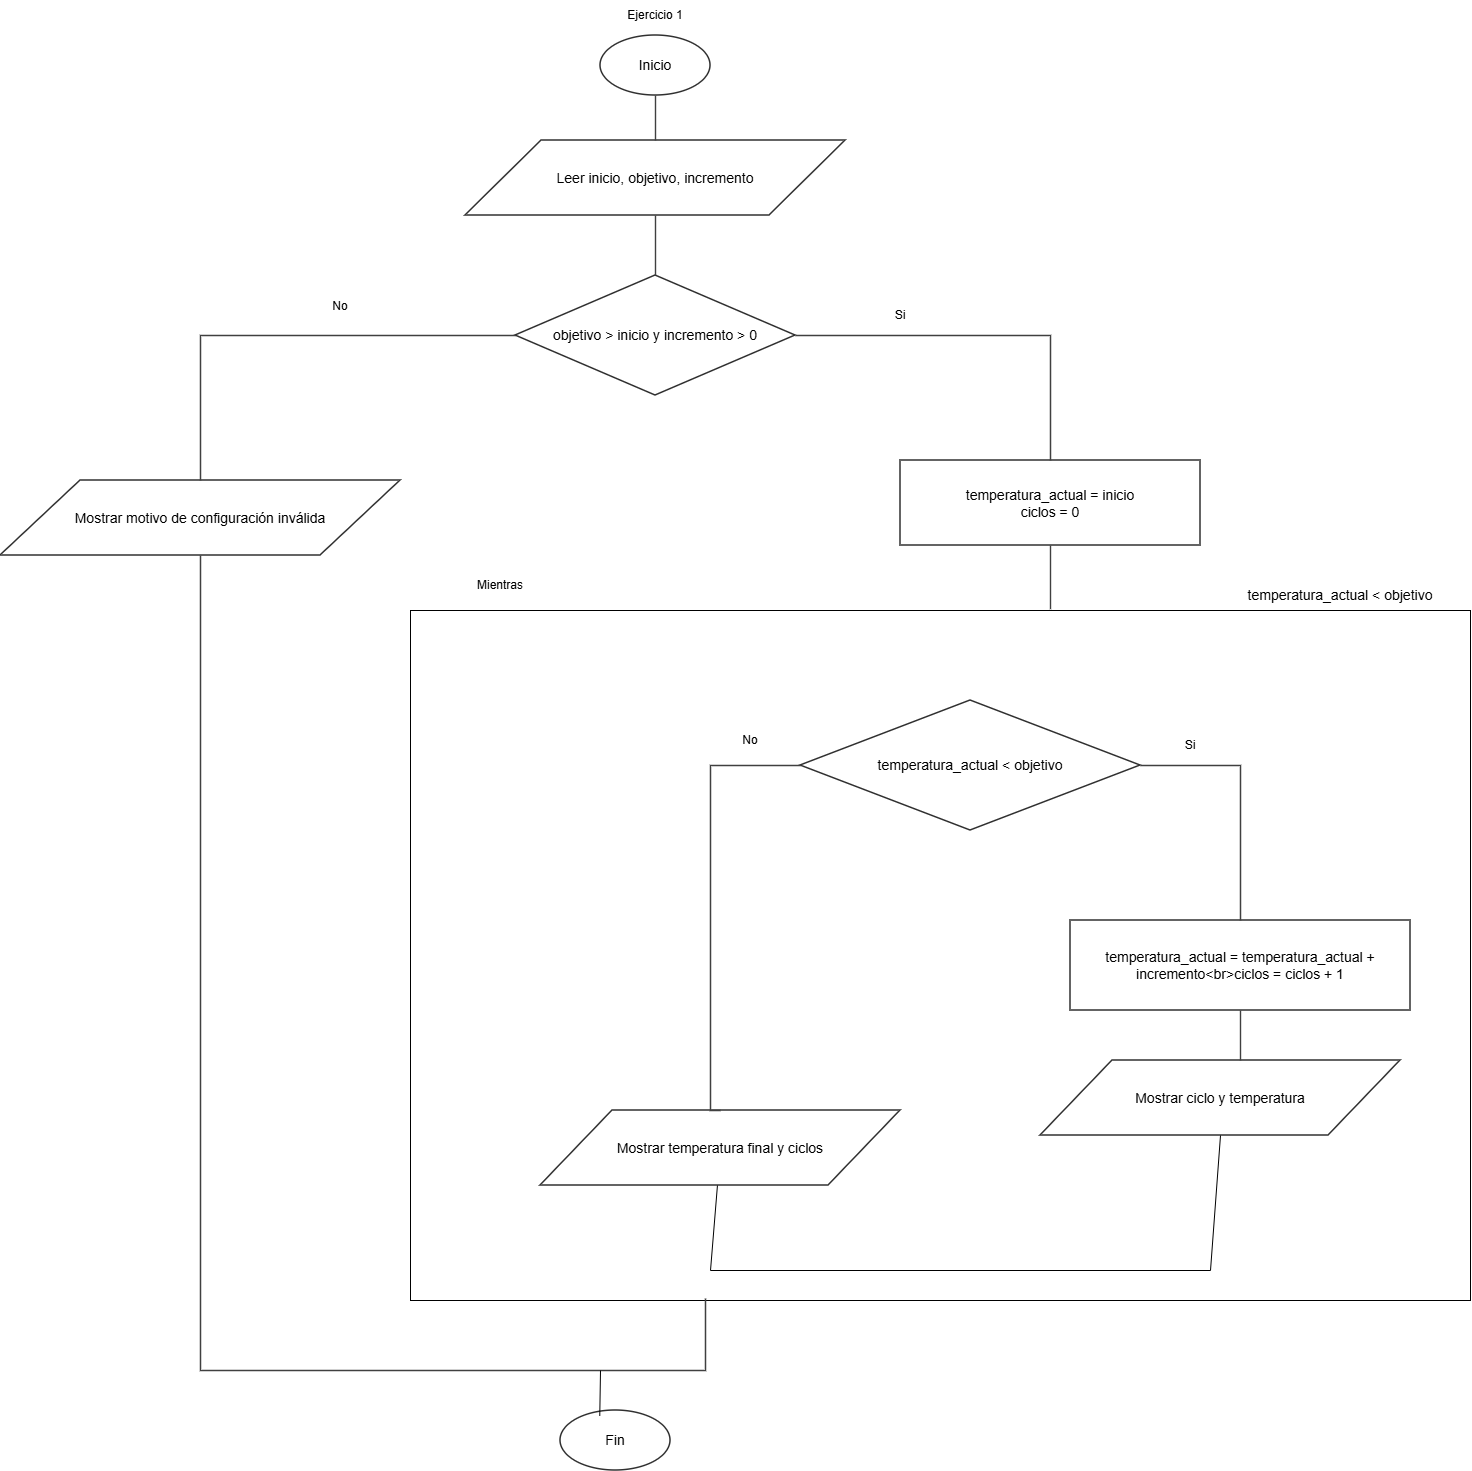

The diagram above was exported from draw.io. Its source (the exported page's mxGraphModel, read from the mxfile embedded in the PNG):
<mxGraphModel dx="1983" dy="775" grid="1" gridSize="10" guides="1" tooltips="1" connect="1" arrows="1" fold="1" page="1" pageScale="1" pageWidth="1800" pageHeight="1510" math="0" shadow="0">
  <root>
    <mxCell id="0" />
    <mxCell id="1" parent="0" />
    <mxCell id="BgooX1uAu7GLPMsC4VLE-10" parent="1" style="rounded=0;whiteSpace=wrap;html=1;" value="" vertex="1">
      <mxGeometry height="690" width="1060" x="560" y="610" as="geometry" />
    </mxCell>
    <mxCell id="n1" parent="1" style="ellipse;whiteSpace=wrap;html=1;align=center;verticalAlign=middle;fontFamily=Arial;fontSize=14;strokeColor=#303030;strokeWidth=1.5;fillColor=#FFFFFF;spacing=8;" value="Inicio" vertex="1">
      <mxGeometry height="60" width="110" x="750" y="35" as="geometry" />
    </mxCell>
    <mxCell id="n2" parent="1" style="shape=parallelogram;perimeter=parallelogramPerimeter;whiteSpace=wrap;html=1;align=center;verticalAlign=middle;fontFamily=Arial;fontSize=14;strokeColor=#303030;strokeWidth=1.5;fillColor=#FFFFFF;spacing=8;" value="Leer inicio, objetivo, incremento" vertex="1">
      <mxGeometry height="75" width="380" x="615" y="140" as="geometry" />
    </mxCell>
    <mxCell id="n3" parent="1" style="rhombus;whiteSpace=wrap;html=1;align=center;verticalAlign=middle;fontFamily=Arial;fontSize=14;strokeColor=#303030;strokeWidth=1.5;fillColor=#FFFFFF;spacing=8;" value="objetivo &amp;gt; inicio y incremento &amp;gt; 0" vertex="1">
      <mxGeometry height="120" width="280" x="665" y="275" as="geometry" />
    </mxCell>
    <mxCell id="n4" parent="1" style="shape=parallelogram;perimeter=parallelogramPerimeter;whiteSpace=wrap;html=1;align=center;verticalAlign=middle;fontFamily=Arial;fontSize=14;strokeColor=#303030;strokeWidth=1.5;fillColor=#FFFFFF;spacing=8;" value="Mostrar motivo de configuración inválida" vertex="1">
      <mxGeometry height="75" width="400" x="150" y="480" as="geometry" />
    </mxCell>
    <mxCell id="n5" parent="1" style="rounded=0;whiteSpace=wrap;html=1;align=center;verticalAlign=middle;fontFamily=Arial;fontSize=14;strokeColor=#303030;strokeWidth=1.5;fillColor=#FFFFFF;spacing=8;" value="temperatura_actual = inicio&lt;div&gt;ciclos = 0&lt;/div&gt;" vertex="1">
      <mxGeometry height="85" width="300" x="1050" y="460" as="geometry" />
    </mxCell>
    <mxCell id="n8" parent="1" style="rhombus;whiteSpace=wrap;html=1;align=center;verticalAlign=middle;fontFamily=Arial;fontSize=14;strokeColor=#303030;strokeWidth=1.5;fillColor=#FFFFFF;spacing=8;" value="temperatura_actual &amp;lt; objetivo" vertex="1">
      <mxGeometry height="130" width="340" x="950" y="700" as="geometry" />
    </mxCell>
    <mxCell id="n9" parent="1" style="rounded=0;whiteSpace=wrap;html=1;align=center;verticalAlign=middle;fontFamily=Arial;fontSize=14;strokeColor=#303030;strokeWidth=1.5;fillColor=#FFFFFF;spacing=8;" value="temperatura_actual = temperatura_actual + incremento&amp;lt;br&amp;gt;ciclos = ciclos + 1" vertex="1">
      <mxGeometry height="90" width="340" x="1220" y="920" as="geometry" />
    </mxCell>
    <mxCell id="n10" parent="1" style="shape=parallelogram;perimeter=parallelogramPerimeter;whiteSpace=wrap;html=1;align=center;verticalAlign=middle;fontFamily=Arial;fontSize=14;strokeColor=#303030;strokeWidth=1.5;fillColor=#FFFFFF;spacing=8;" value="Mostrar ciclo y temperatura" vertex="1">
      <mxGeometry height="75" width="360" x="1190" y="1060" as="geometry" />
    </mxCell>
    <mxCell id="n11" parent="1" style="shape=parallelogram;perimeter=parallelogramPerimeter;whiteSpace=wrap;html=1;align=center;verticalAlign=middle;fontFamily=Arial;fontSize=14;strokeColor=#303030;strokeWidth=1.5;fillColor=#FFFFFF;spacing=8;" value="Mostrar temperatura final y ciclos" vertex="1">
      <mxGeometry height="75" width="360" x="690" y="1110" as="geometry" />
    </mxCell>
    <mxCell id="n12" parent="1" style="ellipse;whiteSpace=wrap;html=1;align=center;verticalAlign=middle;fontFamily=Arial;fontSize=14;strokeColor=#303030;strokeWidth=1.5;fillColor=#FFFFFF;spacing=8;" value="Fin" vertex="1">
      <mxGeometry height="60" width="110" x="710" y="1410" as="geometry" />
    </mxCell>
    <mxCell id="e13" edge="1" parent="1" style="edgeStyle=orthogonalEdgeStyle;rounded=0;html=1;startArrow=none;endArrow=none;strokeColor=#404040;strokeWidth=1.4;">
      <mxGeometry relative="1" as="geometry">
        <mxPoint x="805" y="95" as="sourcePoint" />
        <mxPoint x="805" y="140" as="targetPoint" />
      </mxGeometry>
    </mxCell>
    <mxCell id="e14" edge="1" parent="1" style="edgeStyle=orthogonalEdgeStyle;rounded=0;html=1;startArrow=none;endArrow=none;strokeColor=#404040;strokeWidth=1.4;">
      <mxGeometry relative="1" as="geometry">
        <mxPoint x="805" y="215" as="sourcePoint" />
        <mxPoint x="805" y="275" as="targetPoint" />
      </mxGeometry>
    </mxCell>
    <mxCell id="e15" edge="1" parent="1" style="edgeStyle=orthogonalEdgeStyle;rounded=0;html=1;startArrow=none;endArrow=none;strokeColor=#404040;strokeWidth=1.4;">
      <mxGeometry relative="1" as="geometry">
        <Array as="points">
          <mxPoint x="350" y="335" />
        </Array>
        <mxPoint x="665" y="335" as="sourcePoint" />
        <mxPoint x="350" y="480" as="targetPoint" />
      </mxGeometry>
    </mxCell>
    <mxCell id="e17" edge="1" parent="1" style="edgeStyle=orthogonalEdgeStyle;rounded=0;html=1;startArrow=none;endArrow=none;strokeColor=#404040;strokeWidth=1.4;">
      <mxGeometry relative="1" as="geometry">
        <Array as="points">
          <mxPoint x="1200" y="335" />
        </Array>
        <mxPoint x="945" y="335" as="sourcePoint" />
        <mxPoint x="1200" y="460" as="targetPoint" />
      </mxGeometry>
    </mxCell>
    <mxCell id="e19" edge="1" parent="1" style="edgeStyle=orthogonalEdgeStyle;rounded=0;html=1;startArrow=none;endArrow=none;strokeColor=#404040;strokeWidth=1.4;entryX=0.59;entryY=-0.002;entryDx=0;entryDy=0;entryPerimeter=0;">
      <mxGeometry relative="1" as="geometry">
        <Array as="points" />
        <mxPoint x="1200" y="545" as="sourcePoint" />
        <mxPoint x="1200" y="608.7" as="targetPoint" />
      </mxGeometry>
    </mxCell>
    <mxCell id="e20" edge="1" parent="1" style="edgeStyle=orthogonalEdgeStyle;rounded=0;html=1;startArrow=none;endArrow=none;strokeColor=#404040;strokeWidth=1.4;">
      <mxGeometry relative="1" as="geometry">
        <Array as="points">
          <mxPoint x="1390" y="765" />
        </Array>
        <mxPoint x="1290" y="765" as="sourcePoint" />
        <mxPoint x="1390" y="920" as="targetPoint" />
      </mxGeometry>
    </mxCell>
    <mxCell id="e22" edge="1" parent="1" style="edgeStyle=orthogonalEdgeStyle;rounded=0;html=1;startArrow=none;endArrow=none;strokeColor=#404040;strokeWidth=1.4;">
      <mxGeometry relative="1" as="geometry">
        <mxPoint x="1390" y="1010" as="sourcePoint" />
        <mxPoint x="1390" y="1060" as="targetPoint" />
      </mxGeometry>
    </mxCell>
    <mxCell id="e24" edge="1" parent="1" style="edgeStyle=orthogonalEdgeStyle;rounded=0;html=1;startArrow=none;endArrow=none;strokeColor=#404040;strokeWidth=1.4;entryX=0.5;entryY=0;entryDx=0;entryDy=0;" target="n11">
      <mxGeometry relative="1" x="0.3393" as="geometry">
        <Array as="points">
          <mxPoint x="860" y="765" />
          <mxPoint x="860" y="1110" />
        </Array>
        <mxPoint x="950" y="765" as="sourcePoint" />
        <mxPoint x="860" y="1270" as="targetPoint" />
      </mxGeometry>
    </mxCell>
    <mxCell id="e26" edge="1" parent="1" style="edgeStyle=orthogonalEdgeStyle;rounded=0;html=1;startArrow=none;endArrow=none;strokeColor=#404040;strokeWidth=1.4;entryX=0.276;entryY=0.997;entryDx=0;entryDy=0;entryPerimeter=0;" target="BgooX1uAu7GLPMsC4VLE-10">
      <mxGeometry relative="1" x="-0.0319" as="geometry">
        <Array as="points">
          <mxPoint x="350" y="1370" />
          <mxPoint x="855" y="1370" />
          <mxPoint x="855" y="1297.9" />
        </Array>
        <mxPoint x="350" y="555" as="sourcePoint" />
        <mxPoint x="855" y="1400" as="targetPoint" />
      </mxGeometry>
    </mxCell>
    <mxCell id="BgooX1uAu7GLPMsC4VLE-1" parent="1" style="text;html=1;whiteSpace=wrap;strokeColor=none;fillColor=none;align=center;verticalAlign=middle;rounded=0;" value="No" vertex="1">
      <mxGeometry height="30" width="60" x="460" y="291" as="geometry" />
    </mxCell>
    <mxCell id="BgooX1uAu7GLPMsC4VLE-2" parent="1" style="text;html=1;whiteSpace=wrap;strokeColor=none;fillColor=none;align=center;verticalAlign=middle;rounded=0;" value="Si" vertex="1">
      <mxGeometry height="30" width="60" x="1020" y="300" as="geometry" />
    </mxCell>
    <mxCell id="BgooX1uAu7GLPMsC4VLE-4" parent="1" style="text;html=1;whiteSpace=wrap;strokeColor=none;fillColor=none;align=center;verticalAlign=middle;rounded=0;" value="Ejercicio 1" vertex="1">
      <mxGeometry height="30" width="60" x="775" as="geometry" />
    </mxCell>
    <mxCell id="BgooX1uAu7GLPMsC4VLE-5" parent="1" style="text;html=1;whiteSpace=wrap;strokeColor=none;fillColor=none;align=center;verticalAlign=middle;rounded=0;" value="Mientras" vertex="1">
      <mxGeometry height="30" width="60" x="620" y="570" as="geometry" />
    </mxCell>
    <mxCell id="BgooX1uAu7GLPMsC4VLE-6" parent="1" style="text;html=1;whiteSpace=wrap;strokeColor=none;fillColor=none;align=center;verticalAlign=middle;rounded=0;" value="No" vertex="1">
      <mxGeometry height="30" width="60" x="870" y="724.5" as="geometry" />
    </mxCell>
    <mxCell id="BgooX1uAu7GLPMsC4VLE-8" parent="1" style="text;html=1;whiteSpace=wrap;strokeColor=none;fillColor=none;align=center;verticalAlign=middle;rounded=0;" value="Si" vertex="1">
      <mxGeometry height="30" width="60" x="1310" y="730" as="geometry" />
    </mxCell>
    <mxCell id="BgooX1uAu7GLPMsC4VLE-9" edge="1" parent="1" source="n10" style="endArrow=none;html=1;rounded=0;defaultLabelBackgroundColor=page;labelPadding=0 4;exitX=0.5;exitY=1;exitDx=0;exitDy=0;" target="n11" value="">
      <mxGeometry height="50" relative="1" width="50" x="0.0909" as="geometry">
        <Array as="points">
          <mxPoint x="1360" y="1270" />
          <mxPoint x="860" y="1270" />
        </Array>
        <mxPoint x="1040" y="1130" as="sourcePoint" />
        <mxPoint x="993.333333333333" y="1260" as="targetPoint" />
      </mxGeometry>
    </mxCell>
    <mxCell id="BgooX1uAu7GLPMsC4VLE-11" edge="1" parent="1" style="endArrow=none;html=1;rounded=0;defaultLabelBackgroundColor=page;labelPadding=0 4;entryX=0.357;entryY=0.091;entryDx=0;entryDy=0;entryPerimeter=0;" target="n12" value="">
      <mxGeometry height="50" relative="1" width="50" as="geometry">
        <mxPoint x="750" y="1370" as="sourcePoint" />
        <mxPoint x="1180" y="1180" as="targetPoint" />
      </mxGeometry>
    </mxCell>
    <mxCell id="BgooX1uAu7GLPMsC4VLE-12" parent="1" style="text;html=1;whiteSpace=wrap;strokeColor=none;fillColor=none;align=center;verticalAlign=middle;rounded=0;" value="&lt;span style=&quot;font-family: Arial; font-size: 14px;&quot;&gt;temperatura_actual &amp;lt; objetivo&lt;/span&gt;" vertex="1">
      <mxGeometry height="30" width="200" x="1390" y="580" as="geometry" />
    </mxCell>
  </root>
</mxGraphModel>